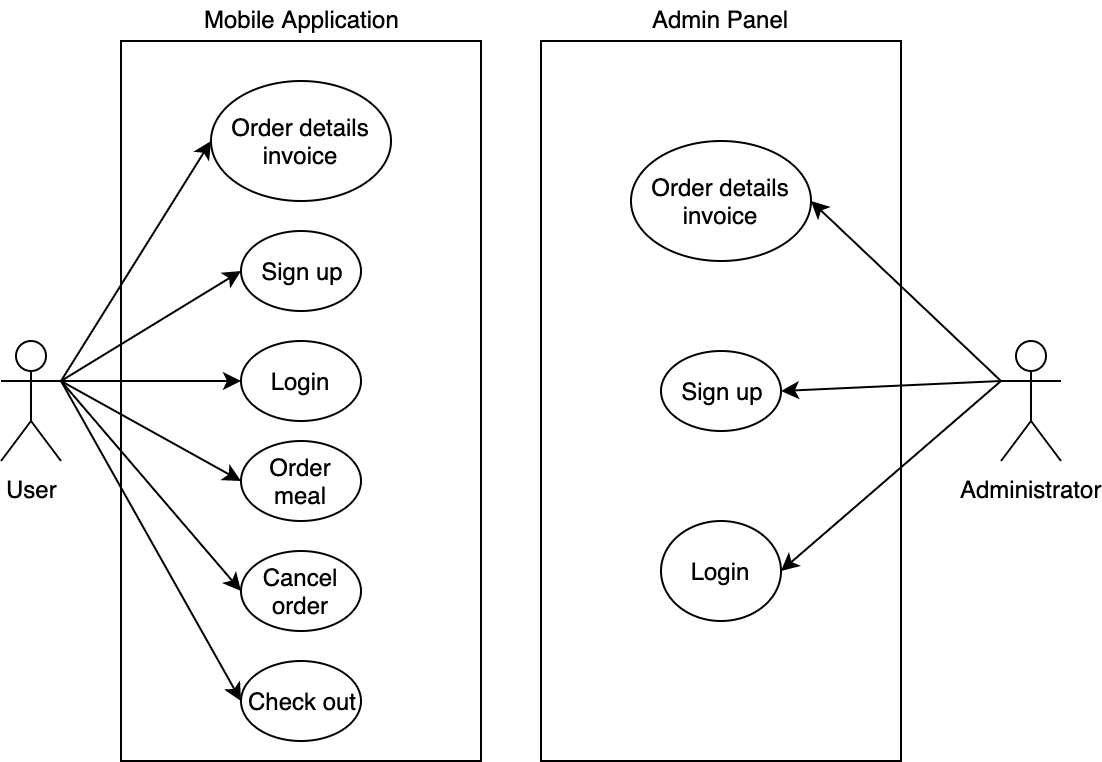

The diagram above was exported from draw.io. Its source (the exported page's mxGraphModel, read from the mxfile embedded in the PNG):
<mxGraphModel dx="1426" dy="914" grid="1" gridSize="10" guides="1" tooltips="1" connect="1" arrows="1" fold="1" page="1" pageScale="1" pageWidth="1169" pageHeight="827" math="0" shadow="0">
  <root>
    <mxCell id="0" />
    <mxCell id="1" parent="0" />
    <mxCell id="1-af14DoPJUin516ddHU-22" value="" style="rounded=0;whiteSpace=wrap;html=1;" vertex="1" parent="1">
      <mxGeometry x="430" y="230" width="180" height="360" as="geometry" />
    </mxCell>
    <mxCell id="1-af14DoPJUin516ddHU-2" value="Mobile Application" style="text;html=1;resizable=0;points=[];autosize=1;align=center;verticalAlign=top;spacingTop=-4;" vertex="1" parent="1">
      <mxGeometry x="465" y="210" width="110" height="20" as="geometry" />
    </mxCell>
    <mxCell id="1-af14DoPJUin516ddHU-23" style="rounded=0;orthogonalLoop=1;jettySize=auto;html=1;exitX=1;exitY=0.3333333333333333;exitDx=0;exitDy=0;exitPerimeter=0;entryX=0;entryY=0.5;entryDx=0;entryDy=0;" edge="1" parent="1" source="1-af14DoPJUin516ddHU-5" target="1-af14DoPJUin516ddHU-14">
      <mxGeometry relative="1" as="geometry" />
    </mxCell>
    <mxCell id="1-af14DoPJUin516ddHU-24" style="edgeStyle=none;rounded=0;orthogonalLoop=1;jettySize=auto;html=1;exitX=1;exitY=0.3333333333333333;exitDx=0;exitDy=0;exitPerimeter=0;entryX=0;entryY=0.5;entryDx=0;entryDy=0;" edge="1" parent="1" source="1-af14DoPJUin516ddHU-5" target="1-af14DoPJUin516ddHU-13">
      <mxGeometry relative="1" as="geometry" />
    </mxCell>
    <mxCell id="1-af14DoPJUin516ddHU-25" style="edgeStyle=none;rounded=0;orthogonalLoop=1;jettySize=auto;html=1;exitX=1;exitY=0.3333333333333333;exitDx=0;exitDy=0;exitPerimeter=0;entryX=0;entryY=0.5;entryDx=0;entryDy=0;" edge="1" parent="1" source="1-af14DoPJUin516ddHU-5" target="1-af14DoPJUin516ddHU-15">
      <mxGeometry relative="1" as="geometry" />
    </mxCell>
    <mxCell id="1-af14DoPJUin516ddHU-26" style="edgeStyle=none;rounded=0;orthogonalLoop=1;jettySize=auto;html=1;exitX=1;exitY=0.3333333333333333;exitDx=0;exitDy=0;exitPerimeter=0;entryX=0;entryY=0.5;entryDx=0;entryDy=0;" edge="1" parent="1" source="1-af14DoPJUin516ddHU-5" target="1-af14DoPJUin516ddHU-21">
      <mxGeometry relative="1" as="geometry" />
    </mxCell>
    <mxCell id="1-af14DoPJUin516ddHU-27" style="edgeStyle=none;rounded=0;orthogonalLoop=1;jettySize=auto;html=1;exitX=1;exitY=0.3333333333333333;exitDx=0;exitDy=0;exitPerimeter=0;entryX=0;entryY=0.5;entryDx=0;entryDy=0;" edge="1" parent="1" source="1-af14DoPJUin516ddHU-5" target="1-af14DoPJUin516ddHU-19">
      <mxGeometry relative="1" as="geometry" />
    </mxCell>
    <mxCell id="1-af14DoPJUin516ddHU-28" style="edgeStyle=none;rounded=0;orthogonalLoop=1;jettySize=auto;html=1;exitX=1;exitY=0.3333333333333333;exitDx=0;exitDy=0;exitPerimeter=0;entryX=0;entryY=0.5;entryDx=0;entryDy=0;" edge="1" parent="1" source="1-af14DoPJUin516ddHU-5" target="1-af14DoPJUin516ddHU-20">
      <mxGeometry relative="1" as="geometry" />
    </mxCell>
    <mxCell id="1-af14DoPJUin516ddHU-5" value="User" style="shape=umlActor;html=1;verticalLabelPosition=bottom;verticalAlign=top;align=center;" vertex="1" parent="1">
      <mxGeometry x="370" y="380" width="30" height="60" as="geometry" />
    </mxCell>
    <mxCell id="1-af14DoPJUin516ddHU-6" value="Administrator" style="shape=umlActor;html=1;verticalLabelPosition=bottom;verticalAlign=top;align=center;" vertex="1" parent="1">
      <mxGeometry x="870" y="380" width="30" height="60" as="geometry" />
    </mxCell>
    <mxCell id="1-af14DoPJUin516ddHU-9" value="" style="rounded=0;whiteSpace=wrap;html=1;" vertex="1" parent="1">
      <mxGeometry x="640" y="230" width="180" height="360" as="geometry" />
    </mxCell>
    <mxCell id="1-af14DoPJUin516ddHU-10" value="Admin Panel" style="text;html=1;resizable=0;points=[];autosize=1;align=center;verticalAlign=top;spacingTop=-4;" vertex="1" parent="1">
      <mxGeometry x="690" y="210" width="80" height="20" as="geometry" />
    </mxCell>
    <mxCell id="1-af14DoPJUin516ddHU-13" value="Sign up" style="ellipse;whiteSpace=wrap;html=1;" vertex="1" parent="1">
      <mxGeometry x="490" y="325" width="60" height="40" as="geometry" />
    </mxCell>
    <mxCell id="1-af14DoPJUin516ddHU-14" value="Order details invoice" style="ellipse;whiteSpace=wrap;html=1;" vertex="1" parent="1">
      <mxGeometry x="475" y="250" width="90" height="60" as="geometry" />
    </mxCell>
    <mxCell id="1-af14DoPJUin516ddHU-15" value="Login" style="ellipse;whiteSpace=wrap;html=1;" vertex="1" parent="1">
      <mxGeometry x="490" y="380" width="60" height="40" as="geometry" />
    </mxCell>
    <mxCell id="1-af14DoPJUin516ddHU-16" value="Sign up" style="ellipse;whiteSpace=wrap;html=1;" vertex="1" parent="1">
      <mxGeometry x="700" y="385" width="60" height="40" as="geometry" />
    </mxCell>
    <mxCell id="1-af14DoPJUin516ddHU-17" value="Order details invoice" style="ellipse;whiteSpace=wrap;html=1;" vertex="1" parent="1">
      <mxGeometry x="685" y="280" width="90" height="60" as="geometry" />
    </mxCell>
    <mxCell id="1-af14DoPJUin516ddHU-18" value="Login" style="ellipse;whiteSpace=wrap;html=1;" vertex="1" parent="1">
      <mxGeometry x="700" y="470" width="60" height="50" as="geometry" />
    </mxCell>
    <mxCell id="1-af14DoPJUin516ddHU-19" value="Cancel order" style="ellipse;whiteSpace=wrap;html=1;" vertex="1" parent="1">
      <mxGeometry x="490" y="485" width="60" height="40" as="geometry" />
    </mxCell>
    <mxCell id="1-af14DoPJUin516ddHU-20" value="Check out" style="ellipse;whiteSpace=wrap;html=1;" vertex="1" parent="1">
      <mxGeometry x="490" y="540" width="60" height="40" as="geometry" />
    </mxCell>
    <mxCell id="1-af14DoPJUin516ddHU-21" value="Order meal" style="ellipse;whiteSpace=wrap;html=1;" vertex="1" parent="1">
      <mxGeometry x="490" y="430" width="60" height="40" as="geometry" />
    </mxCell>
    <mxCell id="1-af14DoPJUin516ddHU-29" style="edgeStyle=none;rounded=0;orthogonalLoop=1;jettySize=auto;html=1;exitX=0;exitY=0.3333333333333333;exitDx=0;exitDy=0;exitPerimeter=0;entryX=1;entryY=0.5;entryDx=0;entryDy=0;" edge="1" parent="1" source="1-af14DoPJUin516ddHU-6" target="1-af14DoPJUin516ddHU-17">
      <mxGeometry relative="1" as="geometry" />
    </mxCell>
    <mxCell id="1-af14DoPJUin516ddHU-30" style="edgeStyle=none;rounded=0;orthogonalLoop=1;jettySize=auto;html=1;exitX=0;exitY=0.3333333333333333;exitDx=0;exitDy=0;exitPerimeter=0;entryX=1;entryY=0.5;entryDx=0;entryDy=0;" edge="1" parent="1" source="1-af14DoPJUin516ddHU-6" target="1-af14DoPJUin516ddHU-16">
      <mxGeometry relative="1" as="geometry" />
    </mxCell>
    <mxCell id="1-af14DoPJUin516ddHU-31" style="edgeStyle=none;rounded=0;orthogonalLoop=1;jettySize=auto;html=1;exitX=0;exitY=0.3333333333333333;exitDx=0;exitDy=0;exitPerimeter=0;entryX=1;entryY=0.5;entryDx=0;entryDy=0;" edge="1" parent="1" source="1-af14DoPJUin516ddHU-6" target="1-af14DoPJUin516ddHU-18">
      <mxGeometry relative="1" as="geometry" />
    </mxCell>
  </root>
</mxGraphModel>